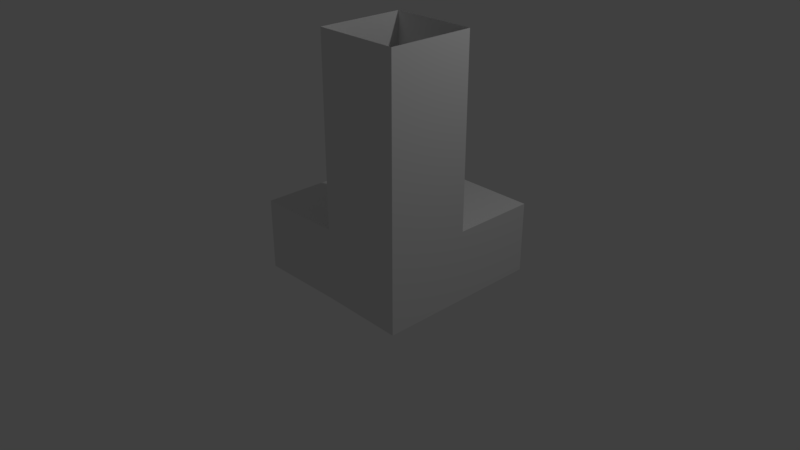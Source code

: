 # Source: extrude1.blend  (saved by Blender 2.78.0; exported with 4.5.12 LTS)
import bpy
from mathutils import Matrix  # noqa: F401  (used for matrix-valued properties, if any)

bpy.ops.wm.read_factory_settings(use_empty=True)
scene = bpy.context.scene
scene.name = 'Scene'

# ---- collections
col_collection_1 = bpy.data.collections.new('Collection 1'); scene.collection.children.link(col_collection_1)

# ---- materials (node trees are filled in below, after node groups)
mat_material = bpy.data.materials.new('Material')
mat_material.alpha_threshold = 0.0
mat_material.use_transparent_shadow = False
mat_material.roughness = 0.5
mat_material.line_color = (0.0, 0.0, 0.0, 1.0)

# ---- material node trees

# ---- world
world_world = bpy.data.worlds.new('World'); scene.world = world_world
world_world.color = (0.05088, 0.05088, 0.05088)
world_world.use_sun_shadow = False
world_world.sun_shadow_jitter_overblur = 0.0
world_world.cycles.sampling_method = 'MANUAL'

# ---- cameras
cam_camera = bpy.data.cameras.new('Camera')
cam_camera.clip_end = 100.0
cam_camera.lens = 35.0
cam_camera.sensor_width = 32.0
cam_camera.sensor_height = 18.0
cam_camera.ortho_scale = 7.314
cam_camera.dof.focus_distance = 0.0
cam_camera.dof.aperture_fstop = 128.0

# ---- lights
light_lamp = bpy.data.lights.new('Lamp', 'POINT')
light_lamp.transmission_factor = 0.0
light_lamp.cutoff_distance = 30.0
light_lamp.energy = 100.0
light_lamp.shadow_buffer_clip_start = 1.001
light_lamp.shadow_soft_size = 0.1
light_lamp.shadow_maximum_resolution = 0.006
light_lamp.use_absolute_resolution = True

# ---- meshes
me_cube = bpy.data.meshes.new('Cube')
me_cube.from_pydata([(1.602, 1.076, 0.01198), (1.602, -1.076, 0.01198), (-0.5509, -1.076, 0.01198), (-0.5509, 1.076, 0.01198), (1.602, 1.076, 0.9091), (1.602, -1.076, 0.9091), (-0.5509, -1.076, 0.9091), (-0.5509, 1.076, 0.9091), (1.602, 0.0, 0.01198), (-0.5509, 2.384e-07, 0.01198), (1.602, -4.768e-07, 0.9091), (-0.5509, 1.192e-07, 0.9091), (0.5325, 1.092, 0.01174), (0.5325, -1.06, 0.01174), (0.5325, 1.092, 0.9088), (0.5325, -1.06, 0.9088), (0.5325, 0.01606, 0.9088), (0.5325, 0.01606, 0.01174), (0.5325, 1.092, 0.01174), (0.5325, -1.06, 0.01174), (0.5325, 1.092, 0.9088), (0.5325, -1.06, 0.9088), (0.5325, 0.01606, 0.9088), (0.5325, 0.01606, 0.01174), (1.602, -1.076, 3.204), (1.602, -4.768e-07, 3.204), (0.5325, -1.06, 3.204), (0.5325, 0.01606, 3.204), (0.5325, -1.06, 3.204), (0.5325, 0.01606, 3.204), (-0.5509, 1.076, 3.301), (-0.5509, 1.192e-07, 3.301), (0.5325, 1.092, 3.301), (0.5325, 0.01606, 3.301)], [(7, 30), (11, 31), (20, 32), (22, 33)], [(17, 13, 2, 9), (16, 11, 6, 15), (8, 10, 5, 1), (13, 15, 6, 2), (9, 11, 7, 3), (14, 12, 3, 7), (2, 6, 11, 9), (0, 4, 10, 8), (14, 7, 11, 16), (12, 17, 9, 3), (0, 8, 17, 12), (4, 14, 16, 10), (4, 0, 12, 14), (1, 5, 15, 13), (10, 16, 15, 5), (8, 1, 13, 17), (17, 13, 19, 23), (13, 15, 21, 19), (16, 14, 20, 22), (15, 16, 22, 21), (14, 12, 18, 20), (12, 17, 23, 18), (16, 10, 25, 27), (21, 22, 29, 28), (5, 15, 26, 24), (10, 5, 24, 25)])
me_cube.materials.append(mat_material)
me_cube.use_remesh_preserve_volume = False
me_cube.use_remesh_preserve_attributes = False
me_cube.use_mirror_vertex_groups = False
me_cube.update()

# ---- objects
ob_cube = bpy.data.objects.new('Cube', me_cube)
ob_lamp = bpy.data.objects.new('Lamp', light_lamp)
ob_camera = bpy.data.objects.new('Camera', cam_camera)

# ---- transforms, parenting, visibility, modifiers, constraints
ob_cube.location = (0.0, 0.0, 0.0)
ob_cube.lock_rotations_4d = False
ob_cube.empty_display_type = 'ARROWS'
ob_cube.lineart.crease_threshold = 0.0
ob_lamp.location = (4.076, 1.005, 5.904)
ob_lamp.rotation_euler = (0.6503, 0.05522, 1.866)
ob_lamp.lock_rotations_4d = False
ob_lamp.empty_display_type = 'ARROWS'
ob_lamp.color = (0.0, 0.0, 0.0, 0.0)
ob_lamp.lineart.crease_threshold = 0.0
ob_camera.location = (7.481, -6.508, 5.344)
ob_camera.rotation_euler = (1.109, 0.0, 0.8149)
ob_camera.lock_rotations_4d = False
ob_camera.empty_display_type = 'ARROWS'
ob_camera.color = (0.0, 0.0, 0.0, 0.0)
ob_camera.display_type = 'WIRE'
ob_camera.lineart.crease_threshold = 0.0

# ---- collection membership
col_collection_1.objects.link(ob_cube)
col_collection_1.objects.link(ob_lamp)
col_collection_1.objects.link(ob_camera)

# ---- scene / render settings (as saved in the file)
scene.camera = ob_camera
scene.frame_start = 1; scene.frame_end = 250; scene.frame_set(1)
scene.render.engine = 'BLENDER_EEVEE_NEXT'
scene.render.resolution_percentage = 50
scene.render.dither_intensity = 0.0
scene.cycles.use_denoising = False
scene.cycles.samples = 128
scene.cycles.sampling_pattern = 'TABULATED_SOBOL'
scene.cycles.light_sampling_threshold = 0.0
scene.cycles.use_adaptive_sampling = False
scene.cycles.use_light_tree = False
scene.cycles.blur_glossy = 0.0
scene.cycles.sample_clamp_indirect = 0.0
scene.view_settings.view_transform = 'Standard'
bpy.context.view_layer.update()
